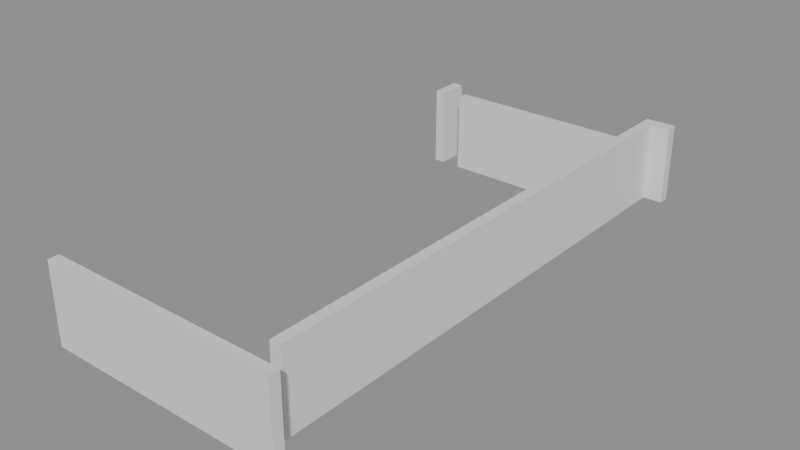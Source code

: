 # Source: building_lego.blend  (saved by Blender 5.0.119; exported with 4.5.12 LTS)
import bpy
from mathutils import Matrix  # noqa: F401  (used for matrix-valued properties, if any)

bpy.ops.wm.read_factory_settings(use_empty=True)
scene = bpy.context.scene
scene.name = 'Scene'

# ---- collections
col_01_paredes_externas = bpy.data.collections.new('01_Paredes_Externas'); scene.collection.children.link(col_01_paredes_externas)
col_02_paredes_internas = bpy.data.collections.new('02_Paredes_Internas'); scene.collection.children.link(col_02_paredes_internas)

# ---- materials (node trees are filled in below, after node groups)
mat_mat_parede_externa = bpy.data.materials.new('Mat_Parede_Externa')
mat_mat_parede_interna = bpy.data.materials.new('Mat_Parede_Interna')

# ---- material node trees
mat_mat_parede_externa.use_nodes = True; mat_mat_parede_externa.node_tree.nodes.clear()
_N = mat_mat_parede_externa.node_tree.nodes; _L = mat_mat_parede_externa.node_tree.links
n0 = _N.new('ShaderNodeBsdfPrincipled'); n0.name = 'BSDF - Pré-fundamentado'; n0.location = (-200, 100)
n1 = _N.new('ShaderNodeOutputMaterial'); n1.name = 'Saída de material'; n1.location = (200, 100)
_L.new(n0.outputs[0], n1.inputs[0])
n1.is_active_output = True
mat_mat_parede_interna.use_nodes = True; mat_mat_parede_interna.node_tree.nodes.clear()
_N = mat_mat_parede_interna.node_tree.nodes; _L = mat_mat_parede_interna.node_tree.links
n0 = _N.new('ShaderNodeBsdfPrincipled'); n0.name = 'BSDF - Pré-fundamentado'; n0.location = (-200, 100)
n1 = _N.new('ShaderNodeOutputMaterial'); n1.name = 'Saída de material'; n1.location = (200, 100)
_L.new(n0.outputs[0], n1.inputs[0])
n1.is_active_output = True

# ---- meshes
me_bloco_dungeon_wall_4752_2127_z22 = bpy.data.meshes.new('Bloco_dungeon_wall_4752_2127_z22')
me_bloco_dungeon_wall_4752_2127_z22.from_pydata([(-0.5, -0.175, -1.32), (0.5, -0.175, -1.32), (0.5, 0.175, -1.32), (-0.5, 0.175, -1.32), (-0.5, -0.175, 1.32), (0.5, -0.175, 1.32), (0.5, 0.175, 1.32), (-0.5, 0.175, 1.32)], [], [(0, 1, 2, 3), (4, 7, 6, 5), (0, 4, 5, 1), (2, 6, 7, 3), (0, 3, 7, 4), (1, 5, 6, 2)])
me_bloco_dungeon_wall_4752_2127_z22.materials.append(mat_mat_parede_externa)
me_bloco_dungeon_wall_4752_2127_z22.update()
me_bloco_dungeon_wall_4753_2127_z22 = bpy.data.meshes.new('Bloco_dungeon_wall_4753_2127_z22')
me_bloco_dungeon_wall_4753_2127_z22.from_pydata([(-0.5, -0.175, -1.32), (0.5, -0.175, -1.32), (0.5, 0.175, -1.32), (-0.5, 0.175, -1.32), (-0.5, -0.175, 1.32), (0.5, -0.175, 1.32), (0.5, 0.175, 1.32), (-0.5, 0.175, 1.32)], [], [(0, 1, 2, 3), (4, 7, 6, 5), (0, 4, 5, 1), (2, 6, 7, 3), (0, 3, 7, 4), (1, 5, 6, 2)])
me_bloco_dungeon_wall_4753_2127_z22.materials.append(mat_mat_parede_externa)
me_bloco_dungeon_wall_4753_2127_z22.update()
me_bloco_dungeon_wall_4754_2127_z22 = bpy.data.meshes.new('Bloco_dungeon_wall_4754_2127_z22')
me_bloco_dungeon_wall_4754_2127_z22.from_pydata([(-0.5, -0.175, -1.32), (0.5, -0.175, -1.32), (0.5, 0.175, -1.32), (-0.5, 0.175, -1.32), (-0.5, -0.175, 1.32), (0.5, -0.175, 1.32), (0.5, 0.175, 1.32), (-0.5, 0.175, 1.32)], [], [(0, 1, 2, 3), (4, 7, 6, 5), (0, 4, 5, 1), (2, 6, 7, 3), (0, 3, 7, 4), (1, 5, 6, 2)])
me_bloco_dungeon_wall_4754_2127_z22.materials.append(mat_mat_parede_externa)
me_bloco_dungeon_wall_4754_2127_z22.update()
me_bloco_dungeon_wall_4755_2127_z22 = bpy.data.meshes.new('Bloco_dungeon_wall_4755_2127_z22')
me_bloco_dungeon_wall_4755_2127_z22.from_pydata([(-0.5, -0.175, -1.32), (0.5, -0.175, -1.32), (0.5, 0.175, -1.32), (-0.5, 0.175, -1.32), (-0.5, -0.175, 1.32), (0.5, -0.175, 1.32), (0.5, 0.175, 1.32), (-0.5, 0.175, 1.32)], [], [(0, 1, 2, 3), (4, 7, 6, 5), (0, 4, 5, 1), (2, 6, 7, 3), (0, 3, 7, 4), (1, 5, 6, 2)])
me_bloco_dungeon_wall_4755_2127_z22.materials.append(mat_mat_parede_externa)
me_bloco_dungeon_wall_4755_2127_z22.update()
me_bloco_dungeon_wall_4756_2127_z22 = bpy.data.meshes.new('Bloco_dungeon_wall_4756_2127_z22')
me_bloco_dungeon_wall_4756_2127_z22.from_pydata([(-0.5, -0.175, -1.32), (0.5, -0.175, -1.32), (0.5, 0.175, -1.32), (-0.5, 0.175, -1.32), (-0.5, -0.175, 1.32), (0.5, -0.175, 1.32), (0.5, 0.175, 1.32), (-0.5, 0.175, 1.32)], [], [(0, 1, 2, 3), (4, 7, 6, 5), (0, 4, 5, 1), (2, 6, 7, 3), (0, 3, 7, 4), (1, 5, 6, 2)])
me_bloco_dungeon_wall_4756_2127_z22.materials.append(mat_mat_parede_externa)
me_bloco_dungeon_wall_4756_2127_z22.update()
me_bloco_dungeon_wall_4757_2127_z22 = bpy.data.meshes.new('Bloco_dungeon_wall_4757_2127_z22')
me_bloco_dungeon_wall_4757_2127_z22.from_pydata([(-0.5, -0.175, -1.32), (0.5, -0.175, -1.32), (0.5, 0.175, -1.32), (-0.5, 0.175, -1.32), (-0.5, -0.175, 1.32), (0.5, -0.175, 1.32), (0.5, 0.175, 1.32), (-0.5, 0.175, 1.32)], [], [(0, 1, 2, 3), (4, 7, 6, 5), (0, 4, 5, 1), (2, 6, 7, 3), (0, 3, 7, 4), (1, 5, 6, 2)])
me_bloco_dungeon_wall_4757_2127_z22.materials.append(mat_mat_parede_externa)
me_bloco_dungeon_wall_4757_2127_z22.update()
me_bloco_dungeon_wall_4758_2127_z22 = bpy.data.meshes.new('Bloco_dungeon_wall_4758_2127_z22')
me_bloco_dungeon_wall_4758_2127_z22.from_pydata([(-0.5, -0.175, -1.32), (0.5, -0.175, -1.32), (0.5, 0.175, -1.32), (-0.5, 0.175, -1.32), (-0.5, -0.175, 1.32), (0.5, -0.175, 1.32), (0.5, 0.175, 1.32), (-0.5, 0.175, 1.32)], [], [(0, 1, 2, 3), (4, 7, 6, 5), (0, 4, 5, 1), (2, 6, 7, 3), (0, 3, 7, 4), (1, 5, 6, 2)])
me_bloco_dungeon_wall_4758_2127_z22.materials.append(mat_mat_parede_externa)
me_bloco_dungeon_wall_4758_2127_z22.update()
me_bloco_dungeon_wall_4759_2127_z22 = bpy.data.meshes.new('Bloco_dungeon_wall_4759_2127_z22')
me_bloco_dungeon_wall_4759_2127_z22.from_pydata([(-0.5, -0.175, -1.32), (0.5, -0.175, -1.32), (0.5, 0.175, -1.32), (-0.5, 0.175, -1.32), (-0.5, -0.175, 1.32), (0.5, -0.175, 1.32), (0.5, 0.175, 1.32), (-0.5, 0.175, 1.32)], [], [(0, 1, 2, 3), (4, 7, 6, 5), (0, 4, 5, 1), (2, 6, 7, 3), (0, 3, 7, 4), (1, 5, 6, 2)])
me_bloco_dungeon_wall_4759_2127_z22.materials.append(mat_mat_parede_externa)
me_bloco_dungeon_wall_4759_2127_z22.update()
me_bloco_dungeon_wall_4759_2145_z22 = bpy.data.meshes.new('Bloco_dungeon_wall_4759_2145_z22')
me_bloco_dungeon_wall_4759_2145_z22.from_pydata([(-0.5, -0.175, -1.32), (0.5, -0.175, -1.32), (0.5, 0.175, -1.32), (-0.5, 0.175, -1.32), (-0.5, -0.175, 1.32), (0.5, -0.175, 1.32), (0.5, 0.175, 1.32), (-0.5, 0.175, 1.32)], [], [(0, 1, 2, 3), (4, 7, 6, 5), (0, 4, 5, 1), (2, 6, 7, 3), (0, 3, 7, 4), (1, 5, 6, 2)])
me_bloco_dungeon_wall_4759_2145_z22.materials.append(mat_mat_parede_externa)
me_bloco_dungeon_wall_4759_2145_z22.update()
me_bloco_dungeon_wall_4752_2143_z22 = bpy.data.meshes.new('Bloco_dungeon_wall_4752_2143_z22')
me_bloco_dungeon_wall_4752_2143_z22.from_pydata([(-0.175, -0.5, -1.32), (0.175, -0.5, -1.32), (0.175, 0.5, -1.32), (-0.175, 0.5, -1.32), (-0.175, -0.5, 1.32), (0.175, -0.5, 1.32), (0.175, 0.5, 1.32), (-0.175, 0.5, 1.32)], [], [(0, 1, 2, 3), (4, 7, 6, 5), (0, 4, 5, 1), (2, 6, 7, 3), (0, 3, 7, 4), (1, 5, 6, 2)])
me_bloco_dungeon_wall_4752_2143_z22.materials.append(mat_mat_parede_externa)
me_bloco_dungeon_wall_4752_2143_z22.update()
me_bloco_dungeon_wall_4759_2128_z22 = bpy.data.meshes.new('Bloco_dungeon_wall_4759_2128_z22')
me_bloco_dungeon_wall_4759_2128_z22.from_pydata([(-0.175, -0.5, -1.32), (0.175, -0.5, -1.32), (0.175, 0.5, -1.32), (-0.175, 0.5, -1.32), (-0.175, -0.5, 1.32), (0.175, -0.5, 1.32), (0.175, 0.5, 1.32), (-0.175, 0.5, 1.32)], [], [(0, 1, 2, 3), (4, 7, 6, 5), (0, 4, 5, 1), (2, 6, 7, 3), (0, 3, 7, 4), (1, 5, 6, 2)])
me_bloco_dungeon_wall_4759_2128_z22.materials.append(mat_mat_parede_externa)
me_bloco_dungeon_wall_4759_2128_z22.update()
me_bloco_dungeon_wall_4759_2129_z22 = bpy.data.meshes.new('Bloco_dungeon_wall_4759_2129_z22')
me_bloco_dungeon_wall_4759_2129_z22.from_pydata([(-0.175, -0.5, -1.32), (0.175, -0.5, -1.32), (0.175, 0.5, -1.32), (-0.175, 0.5, -1.32), (-0.175, -0.5, 1.32), (0.175, -0.5, 1.32), (0.175, 0.5, 1.32), (-0.175, 0.5, 1.32)], [], [(0, 1, 2, 3), (4, 7, 6, 5), (0, 4, 5, 1), (2, 6, 7, 3), (0, 3, 7, 4), (1, 5, 6, 2)])
me_bloco_dungeon_wall_4759_2129_z22.materials.append(mat_mat_parede_externa)
me_bloco_dungeon_wall_4759_2129_z22.update()
me_bloco_dungeon_wall_4759_2130_z22 = bpy.data.meshes.new('Bloco_dungeon_wall_4759_2130_z22')
me_bloco_dungeon_wall_4759_2130_z22.from_pydata([(-0.175, -0.5, -1.32), (0.175, -0.5, -1.32), (0.175, 0.5, -1.32), (-0.175, 0.5, -1.32), (-0.175, -0.5, 1.32), (0.175, -0.5, 1.32), (0.175, 0.5, 1.32), (-0.175, 0.5, 1.32)], [], [(0, 1, 2, 3), (4, 7, 6, 5), (0, 4, 5, 1), (2, 6, 7, 3), (0, 3, 7, 4), (1, 5, 6, 2)])
me_bloco_dungeon_wall_4759_2130_z22.materials.append(mat_mat_parede_externa)
me_bloco_dungeon_wall_4759_2130_z22.update()
me_bloco_dungeon_wall_4759_2131_z22 = bpy.data.meshes.new('Bloco_dungeon_wall_4759_2131_z22')
me_bloco_dungeon_wall_4759_2131_z22.from_pydata([(-0.175, -0.5, -1.32), (0.175, -0.5, -1.32), (0.175, 0.5, -1.32), (-0.175, 0.5, -1.32), (-0.175, -0.5, 1.32), (0.175, -0.5, 1.32), (0.175, 0.5, 1.32), (-0.175, 0.5, 1.32)], [], [(0, 1, 2, 3), (4, 7, 6, 5), (0, 4, 5, 1), (2, 6, 7, 3), (0, 3, 7, 4), (1, 5, 6, 2)])
me_bloco_dungeon_wall_4759_2131_z22.materials.append(mat_mat_parede_externa)
me_bloco_dungeon_wall_4759_2131_z22.update()
me_bloco_dungeon_wall_4759_2132_z22 = bpy.data.meshes.new('Bloco_dungeon_wall_4759_2132_z22')
me_bloco_dungeon_wall_4759_2132_z22.from_pydata([(-0.175, -0.5, -1.32), (0.175, -0.5, -1.32), (0.175, 0.5, -1.32), (-0.175, 0.5, -1.32), (-0.175, -0.5, 1.32), (0.175, -0.5, 1.32), (0.175, 0.5, 1.32), (-0.175, 0.5, 1.32)], [], [(0, 1, 2, 3), (4, 7, 6, 5), (0, 4, 5, 1), (2, 6, 7, 3), (0, 3, 7, 4), (1, 5, 6, 2)])
me_bloco_dungeon_wall_4759_2132_z22.materials.append(mat_mat_parede_externa)
me_bloco_dungeon_wall_4759_2132_z22.update()
me_bloco_dungeon_wall_4759_2133_z22 = bpy.data.meshes.new('Bloco_dungeon_wall_4759_2133_z22')
me_bloco_dungeon_wall_4759_2133_z22.from_pydata([(-0.175, -0.5, -1.32), (0.175, -0.5, -1.32), (0.175, 0.5, -1.32), (-0.175, 0.5, -1.32), (-0.175, -0.5, 1.32), (0.175, -0.5, 1.32), (0.175, 0.5, 1.32), (-0.175, 0.5, 1.32)], [], [(0, 1, 2, 3), (4, 7, 6, 5), (0, 4, 5, 1), (2, 6, 7, 3), (0, 3, 7, 4), (1, 5, 6, 2)])
me_bloco_dungeon_wall_4759_2133_z22.materials.append(mat_mat_parede_externa)
me_bloco_dungeon_wall_4759_2133_z22.update()
me_bloco_dungeon_wall_4759_2134_z22 = bpy.data.meshes.new('Bloco_dungeon_wall_4759_2134_z22')
me_bloco_dungeon_wall_4759_2134_z22.from_pydata([(-0.175, -0.5, -1.32), (0.175, -0.5, -1.32), (0.175, 0.5, -1.32), (-0.175, 0.5, -1.32), (-0.175, -0.5, 1.32), (0.175, -0.5, 1.32), (0.175, 0.5, 1.32), (-0.175, 0.5, 1.32)], [], [(0, 1, 2, 3), (4, 7, 6, 5), (0, 4, 5, 1), (2, 6, 7, 3), (0, 3, 7, 4), (1, 5, 6, 2)])
me_bloco_dungeon_wall_4759_2134_z22.materials.append(mat_mat_parede_externa)
me_bloco_dungeon_wall_4759_2134_z22.update()
me_bloco_dungeon_wall_4759_2135_z22 = bpy.data.meshes.new('Bloco_dungeon_wall_4759_2135_z22')
me_bloco_dungeon_wall_4759_2135_z22.from_pydata([(-0.175, -0.5, -1.32), (0.175, -0.5, -1.32), (0.175, 0.5, -1.32), (-0.175, 0.5, -1.32), (-0.175, -0.5, 1.32), (0.175, -0.5, 1.32), (0.175, 0.5, 1.32), (-0.175, 0.5, 1.32)], [], [(0, 1, 2, 3), (4, 7, 6, 5), (0, 4, 5, 1), (2, 6, 7, 3), (0, 3, 7, 4), (1, 5, 6, 2)])
me_bloco_dungeon_wall_4759_2135_z22.materials.append(mat_mat_parede_externa)
me_bloco_dungeon_wall_4759_2135_z22.update()
me_bloco_dungeon_wall_4759_2136_z22 = bpy.data.meshes.new('Bloco_dungeon_wall_4759_2136_z22')
me_bloco_dungeon_wall_4759_2136_z22.from_pydata([(-0.175, -0.5, -1.32), (0.175, -0.5, -1.32), (0.175, 0.5, -1.32), (-0.175, 0.5, -1.32), (-0.175, -0.5, 1.32), (0.175, -0.5, 1.32), (0.175, 0.5, 1.32), (-0.175, 0.5, 1.32)], [], [(0, 1, 2, 3), (4, 7, 6, 5), (0, 4, 5, 1), (2, 6, 7, 3), (0, 3, 7, 4), (1, 5, 6, 2)])
me_bloco_dungeon_wall_4759_2136_z22.materials.append(mat_mat_parede_externa)
me_bloco_dungeon_wall_4759_2136_z22.update()
me_bloco_dungeon_wall_4759_2137_z22 = bpy.data.meshes.new('Bloco_dungeon_wall_4759_2137_z22')
me_bloco_dungeon_wall_4759_2137_z22.from_pydata([(-0.175, -0.5, -1.32), (0.175, -0.5, -1.32), (0.175, 0.5, -1.32), (-0.175, 0.5, -1.32), (-0.175, -0.5, 1.32), (0.175, -0.5, 1.32), (0.175, 0.5, 1.32), (-0.175, 0.5, 1.32)], [], [(0, 1, 2, 3), (4, 7, 6, 5), (0, 4, 5, 1), (2, 6, 7, 3), (0, 3, 7, 4), (1, 5, 6, 2)])
me_bloco_dungeon_wall_4759_2137_z22.materials.append(mat_mat_parede_externa)
me_bloco_dungeon_wall_4759_2137_z22.update()
me_bloco_dungeon_wall_4759_2138_z22 = bpy.data.meshes.new('Bloco_dungeon_wall_4759_2138_z22')
me_bloco_dungeon_wall_4759_2138_z22.from_pydata([(-0.175, -0.5, -1.32), (0.175, -0.5, -1.32), (0.175, 0.5, -1.32), (-0.175, 0.5, -1.32), (-0.175, -0.5, 1.32), (0.175, -0.5, 1.32), (0.175, 0.5, 1.32), (-0.175, 0.5, 1.32)], [], [(0, 1, 2, 3), (4, 7, 6, 5), (0, 4, 5, 1), (2, 6, 7, 3), (0, 3, 7, 4), (1, 5, 6, 2)])
me_bloco_dungeon_wall_4759_2138_z22.materials.append(mat_mat_parede_externa)
me_bloco_dungeon_wall_4759_2138_z22.update()
me_bloco_dungeon_wall_4759_2139_z22 = bpy.data.meshes.new('Bloco_dungeon_wall_4759_2139_z22')
me_bloco_dungeon_wall_4759_2139_z22.from_pydata([(-0.175, -0.5, -1.32), (0.175, -0.5, -1.32), (0.175, 0.5, -1.32), (-0.175, 0.5, -1.32), (-0.175, -0.5, 1.32), (0.175, -0.5, 1.32), (0.175, 0.5, 1.32), (-0.175, 0.5, 1.32)], [], [(0, 1, 2, 3), (4, 7, 6, 5), (0, 4, 5, 1), (2, 6, 7, 3), (0, 3, 7, 4), (1, 5, 6, 2)])
me_bloco_dungeon_wall_4759_2139_z22.materials.append(mat_mat_parede_externa)
me_bloco_dungeon_wall_4759_2139_z22.update()
me_bloco_dungeon_wall_4759_2140_z22 = bpy.data.meshes.new('Bloco_dungeon_wall_4759_2140_z22')
me_bloco_dungeon_wall_4759_2140_z22.from_pydata([(-0.175, -0.5, -1.32), (0.175, -0.5, -1.32), (0.175, 0.5, -1.32), (-0.175, 0.5, -1.32), (-0.175, -0.5, 1.32), (0.175, -0.5, 1.32), (0.175, 0.5, 1.32), (-0.175, 0.5, 1.32)], [], [(0, 1, 2, 3), (4, 7, 6, 5), (0, 4, 5, 1), (2, 6, 7, 3), (0, 3, 7, 4), (1, 5, 6, 2)])
me_bloco_dungeon_wall_4759_2140_z22.materials.append(mat_mat_parede_externa)
me_bloco_dungeon_wall_4759_2140_z22.update()
me_bloco_dungeon_wall_4759_2141_z22 = bpy.data.meshes.new('Bloco_dungeon_wall_4759_2141_z22')
me_bloco_dungeon_wall_4759_2141_z22.from_pydata([(-0.175, -0.5, -1.32), (0.175, -0.5, -1.32), (0.175, 0.5, -1.32), (-0.175, 0.5, -1.32), (-0.175, -0.5, 1.32), (0.175, -0.5, 1.32), (0.175, 0.5, 1.32), (-0.175, 0.5, 1.32)], [], [(0, 1, 2, 3), (4, 7, 6, 5), (0, 4, 5, 1), (2, 6, 7, 3), (0, 3, 7, 4), (1, 5, 6, 2)])
me_bloco_dungeon_wall_4759_2141_z22.materials.append(mat_mat_parede_externa)
me_bloco_dungeon_wall_4759_2141_z22.update()
me_bloco_dungeon_wall_4759_2142_z22 = bpy.data.meshes.new('Bloco_dungeon_wall_4759_2142_z22')
me_bloco_dungeon_wall_4759_2142_z22.from_pydata([(-0.175, -0.5, -1.32), (0.175, -0.5, -1.32), (0.175, 0.5, -1.32), (-0.175, 0.5, -1.32), (-0.175, -0.5, 1.32), (0.175, -0.5, 1.32), (0.175, 0.5, 1.32), (-0.175, 0.5, 1.32)], [], [(0, 1, 2, 3), (4, 7, 6, 5), (0, 4, 5, 1), (2, 6, 7, 3), (0, 3, 7, 4), (1, 5, 6, 2)])
me_bloco_dungeon_wall_4759_2142_z22.materials.append(mat_mat_parede_externa)
me_bloco_dungeon_wall_4759_2142_z22.update()
me_bloco_dungeon_wall_4759_2143_z22 = bpy.data.meshes.new('Bloco_dungeon_wall_4759_2143_z22')
me_bloco_dungeon_wall_4759_2143_z22.from_pydata([(-0.175, -0.5, -1.32), (0.175, -0.5, -1.32), (0.175, 0.5, -1.32), (-0.175, 0.5, -1.32), (-0.175, -0.5, 1.32), (0.175, -0.5, 1.32), (0.175, 0.5, 1.32), (-0.175, 0.5, 1.32)], [], [(0, 1, 2, 3), (4, 7, 6, 5), (0, 4, 5, 1), (2, 6, 7, 3), (0, 3, 7, 4), (1, 5, 6, 2)])
me_bloco_dungeon_wall_4759_2143_z22.materials.append(mat_mat_parede_externa)
me_bloco_dungeon_wall_4759_2143_z22.update()
me_bloco_dungeon_wall_4759_2144_z22 = bpy.data.meshes.new('Bloco_dungeon_wall_4759_2144_z22')
me_bloco_dungeon_wall_4759_2144_z22.from_pydata([(-0.175, -0.5, -1.32), (0.175, -0.5, -1.32), (0.175, 0.5, -1.32), (-0.175, 0.5, -1.32), (-0.175, -0.5, 1.32), (0.175, -0.5, 1.32), (0.175, 0.5, 1.32), (-0.175, 0.5, 1.32)], [], [(0, 1, 2, 3), (4, 7, 6, 5), (0, 4, 5, 1), (2, 6, 7, 3), (0, 3, 7, 4), (1, 5, 6, 2)])
me_bloco_dungeon_wall_4759_2144_z22.materials.append(mat_mat_parede_externa)
me_bloco_dungeon_wall_4759_2144_z22.update()
me_bloco_dungeon_wall_4753_2143_z22 = bpy.data.meshes.new('Bloco_dungeon_wall_4753_2143_z22')
me_bloco_dungeon_wall_4753_2143_z22.from_pydata([(-0.5, -0.175, -1.32), (0.5, -0.175, -1.32), (0.5, 0.175, -1.32), (-0.5, 0.175, -1.32), (-0.5, -0.175, 1.32), (0.5, -0.175, 1.32), (0.5, 0.175, 1.32), (-0.5, 0.175, 1.32)], [], [(0, 1, 2, 3), (4, 7, 6, 5), (0, 4, 5, 1), (2, 6, 7, 3), (0, 3, 7, 4), (1, 5, 6, 2)])
me_bloco_dungeon_wall_4753_2143_z22.materials.append(mat_mat_parede_interna)
me_bloco_dungeon_wall_4753_2143_z22.update()
me_bloco_dungeon_wall_4754_2143_z22 = bpy.data.meshes.new('Bloco_dungeon_wall_4754_2143_z22')
me_bloco_dungeon_wall_4754_2143_z22.from_pydata([(-0.5, -0.175, -1.32), (0.5, -0.175, -1.32), (0.5, 0.175, -1.32), (-0.5, 0.175, -1.32), (-0.5, -0.175, 1.32), (0.5, -0.175, 1.32), (0.5, 0.175, 1.32), (-0.5, 0.175, 1.32)], [], [(0, 1, 2, 3), (4, 7, 6, 5), (0, 4, 5, 1), (2, 6, 7, 3), (0, 3, 7, 4), (1, 5, 6, 2)])
me_bloco_dungeon_wall_4754_2143_z22.materials.append(mat_mat_parede_interna)
me_bloco_dungeon_wall_4754_2143_z22.update()
me_bloco_dungeon_wall_4755_2143_z22 = bpy.data.meshes.new('Bloco_dungeon_wall_4755_2143_z22')
me_bloco_dungeon_wall_4755_2143_z22.from_pydata([(-0.5, -0.175, -1.32), (0.5, -0.175, -1.32), (0.5, 0.175, -1.32), (-0.5, 0.175, -1.32), (-0.5, -0.175, 1.32), (0.5, -0.175, 1.32), (0.5, 0.175, 1.32), (-0.5, 0.175, 1.32)], [], [(0, 1, 2, 3), (4, 7, 6, 5), (0, 4, 5, 1), (2, 6, 7, 3), (0, 3, 7, 4), (1, 5, 6, 2)])
me_bloco_dungeon_wall_4755_2143_z22.materials.append(mat_mat_parede_interna)
me_bloco_dungeon_wall_4755_2143_z22.update()
me_bloco_dungeon_wall_4756_2143_z22 = bpy.data.meshes.new('Bloco_dungeon_wall_4756_2143_z22')
me_bloco_dungeon_wall_4756_2143_z22.from_pydata([(-0.5, -0.175, -1.32), (0.5, -0.175, -1.32), (0.5, 0.175, -1.32), (-0.5, 0.175, -1.32), (-0.5, -0.175, 1.32), (0.5, -0.175, 1.32), (0.5, 0.175, 1.32), (-0.5, 0.175, 1.32)], [], [(0, 1, 2, 3), (4, 7, 6, 5), (0, 4, 5, 1), (2, 6, 7, 3), (0, 3, 7, 4), (1, 5, 6, 2)])
me_bloco_dungeon_wall_4756_2143_z22.materials.append(mat_mat_parede_interna)
me_bloco_dungeon_wall_4756_2143_z22.update()
me_bloco_dungeon_wall_4757_2143_z22 = bpy.data.meshes.new('Bloco_dungeon_wall_4757_2143_z22')
me_bloco_dungeon_wall_4757_2143_z22.from_pydata([(-0.5, -0.175, -1.32), (0.5, -0.175, -1.32), (0.5, 0.175, -1.32), (-0.5, 0.175, -1.32), (-0.5, -0.175, 1.32), (0.5, -0.175, 1.32), (0.5, 0.175, 1.32), (-0.5, 0.175, 1.32)], [], [(0, 1, 2, 3), (4, 7, 6, 5), (0, 4, 5, 1), (2, 6, 7, 3), (0, 3, 7, 4), (1, 5, 6, 2)])
me_bloco_dungeon_wall_4757_2143_z22.materials.append(mat_mat_parede_interna)
me_bloco_dungeon_wall_4757_2143_z22.update()
me_bloco_dungeon_wall_4758_2143_z22 = bpy.data.meshes.new('Bloco_dungeon_wall_4758_2143_z22')
me_bloco_dungeon_wall_4758_2143_z22.from_pydata([(-0.5, -0.175, -1.32), (0.5, -0.175, -1.32), (0.5, 0.175, -1.32), (-0.5, 0.175, -1.32), (-0.5, -0.175, 1.32), (0.5, -0.175, 1.32), (0.5, 0.175, 1.32), (-0.5, 0.175, 1.32)], [], [(0, 1, 2, 3), (4, 7, 6, 5), (0, 4, 5, 1), (2, 6, 7, 3), (0, 3, 7, 4), (1, 5, 6, 2)])
me_bloco_dungeon_wall_4758_2143_z22.materials.append(mat_mat_parede_interna)
me_bloco_dungeon_wall_4758_2143_z22.update()

# ---- objects
ob_parede_externa_norte_y2127_x4752_4759 = bpy.data.objects.new('Parede_Externa_Norte_Y2127_X4752_4759', None)
ob_bloco_dungeon_wall_4752_2127_z22 = bpy.data.objects.new('Bloco_dungeon_wall_4752_2127_z22', me_bloco_dungeon_wall_4752_2127_z22)
ob_bloco_dungeon_wall_4753_2127_z22 = bpy.data.objects.new('Bloco_dungeon_wall_4753_2127_z22', me_bloco_dungeon_wall_4753_2127_z22)
ob_bloco_dungeon_wall_4754_2127_z22 = bpy.data.objects.new('Bloco_dungeon_wall_4754_2127_z22', me_bloco_dungeon_wall_4754_2127_z22)
ob_bloco_dungeon_wall_4755_2127_z22 = bpy.data.objects.new('Bloco_dungeon_wall_4755_2127_z22', me_bloco_dungeon_wall_4755_2127_z22)
ob_bloco_dungeon_wall_4756_2127_z22 = bpy.data.objects.new('Bloco_dungeon_wall_4756_2127_z22', me_bloco_dungeon_wall_4756_2127_z22)
ob_bloco_dungeon_wall_4757_2127_z22 = bpy.data.objects.new('Bloco_dungeon_wall_4757_2127_z22', me_bloco_dungeon_wall_4757_2127_z22)
ob_bloco_dungeon_wall_4758_2127_z22 = bpy.data.objects.new('Bloco_dungeon_wall_4758_2127_z22', me_bloco_dungeon_wall_4758_2127_z22)
ob_bloco_dungeon_wall_4759_2127_z22 = bpy.data.objects.new('Bloco_dungeon_wall_4759_2127_z22', me_bloco_dungeon_wall_4759_2127_z22)
ob_parede_externa_sul_y2145_x4759_4759 = bpy.data.objects.new('Parede_Externa_Sul_Y2145_X4759_4759', None)
ob_bloco_dungeon_wall_4759_2145_z22 = bpy.data.objects.new('Bloco_dungeon_wall_4759_2145_z22', me_bloco_dungeon_wall_4759_2145_z22)
ob_parede_externa_oeste_x4752_y2143_2143 = bpy.data.objects.new('Parede_Externa_Oeste_X4752_Y2143_2143', None)
ob_bloco_dungeon_wall_4752_2143_z22 = bpy.data.objects.new('Bloco_dungeon_wall_4752_2143_z22', me_bloco_dungeon_wall_4752_2143_z22)
ob_parede_externa_leste_x4759_y2128_2144 = bpy.data.objects.new('Parede_Externa_Leste_X4759_Y2128_2144', None)
ob_bloco_dungeon_wall_4759_2128_z22 = bpy.data.objects.new('Bloco_dungeon_wall_4759_2128_z22', me_bloco_dungeon_wall_4759_2128_z22)
ob_bloco_dungeon_wall_4759_2129_z22 = bpy.data.objects.new('Bloco_dungeon_wall_4759_2129_z22', me_bloco_dungeon_wall_4759_2129_z22)
ob_bloco_dungeon_wall_4759_2130_z22 = bpy.data.objects.new('Bloco_dungeon_wall_4759_2130_z22', me_bloco_dungeon_wall_4759_2130_z22)
ob_bloco_dungeon_wall_4759_2131_z22 = bpy.data.objects.new('Bloco_dungeon_wall_4759_2131_z22', me_bloco_dungeon_wall_4759_2131_z22)
ob_bloco_dungeon_wall_4759_2132_z22 = bpy.data.objects.new('Bloco_dungeon_wall_4759_2132_z22', me_bloco_dungeon_wall_4759_2132_z22)
ob_bloco_dungeon_wall_4759_2133_z22 = bpy.data.objects.new('Bloco_dungeon_wall_4759_2133_z22', me_bloco_dungeon_wall_4759_2133_z22)
ob_bloco_dungeon_wall_4759_2134_z22 = bpy.data.objects.new('Bloco_dungeon_wall_4759_2134_z22', me_bloco_dungeon_wall_4759_2134_z22)
ob_bloco_dungeon_wall_4759_2135_z22 = bpy.data.objects.new('Bloco_dungeon_wall_4759_2135_z22', me_bloco_dungeon_wall_4759_2135_z22)
ob_bloco_dungeon_wall_4759_2136_z22 = bpy.data.objects.new('Bloco_dungeon_wall_4759_2136_z22', me_bloco_dungeon_wall_4759_2136_z22)
ob_bloco_dungeon_wall_4759_2137_z22 = bpy.data.objects.new('Bloco_dungeon_wall_4759_2137_z22', me_bloco_dungeon_wall_4759_2137_z22)
ob_bloco_dungeon_wall_4759_2138_z22 = bpy.data.objects.new('Bloco_dungeon_wall_4759_2138_z22', me_bloco_dungeon_wall_4759_2138_z22)
ob_bloco_dungeon_wall_4759_2139_z22 = bpy.data.objects.new('Bloco_dungeon_wall_4759_2139_z22', me_bloco_dungeon_wall_4759_2139_z22)
ob_bloco_dungeon_wall_4759_2140_z22 = bpy.data.objects.new('Bloco_dungeon_wall_4759_2140_z22', me_bloco_dungeon_wall_4759_2140_z22)
ob_bloco_dungeon_wall_4759_2141_z22 = bpy.data.objects.new('Bloco_dungeon_wall_4759_2141_z22', me_bloco_dungeon_wall_4759_2141_z22)
ob_bloco_dungeon_wall_4759_2142_z22 = bpy.data.objects.new('Bloco_dungeon_wall_4759_2142_z22', me_bloco_dungeon_wall_4759_2142_z22)
ob_bloco_dungeon_wall_4759_2143_z22 = bpy.data.objects.new('Bloco_dungeon_wall_4759_2143_z22', me_bloco_dungeon_wall_4759_2143_z22)
ob_bloco_dungeon_wall_4759_2144_z22 = bpy.data.objects.new('Bloco_dungeon_wall_4759_2144_z22', me_bloco_dungeon_wall_4759_2144_z22)
ob_parede_interna_ew_02_y2143_x4753_4758 = bpy.data.objects.new('Parede_Interna_EW_02_Y2143_X4753_4758', None)
ob_bloco_dungeon_wall_4753_2143_z22 = bpy.data.objects.new('Bloco_dungeon_wall_4753_2143_z22', me_bloco_dungeon_wall_4753_2143_z22)
ob_bloco_dungeon_wall_4754_2143_z22 = bpy.data.objects.new('Bloco_dungeon_wall_4754_2143_z22', me_bloco_dungeon_wall_4754_2143_z22)
ob_bloco_dungeon_wall_4755_2143_z22 = bpy.data.objects.new('Bloco_dungeon_wall_4755_2143_z22', me_bloco_dungeon_wall_4755_2143_z22)
ob_bloco_dungeon_wall_4756_2143_z22 = bpy.data.objects.new('Bloco_dungeon_wall_4756_2143_z22', me_bloco_dungeon_wall_4756_2143_z22)
ob_bloco_dungeon_wall_4757_2143_z22 = bpy.data.objects.new('Bloco_dungeon_wall_4757_2143_z22', me_bloco_dungeon_wall_4757_2143_z22)
ob_bloco_dungeon_wall_4758_2143_z22 = bpy.data.objects.new('Bloco_dungeon_wall_4758_2143_z22', me_bloco_dungeon_wall_4758_2143_z22)

# ---- transforms, parenting, visibility, modifiers, constraints
ob_parede_externa_norte_y2127_x4752_4759.location = (0.0, -9.0, 0.0)
ob_parede_externa_norte_y2127_x4752_4759.empty_display_type = 'CUBE'
ob_bloco_dungeon_wall_4752_2127_z22.parent = ob_parede_externa_norte_y2127_x4752_4759
ob_bloco_dungeon_wall_4752_2127_z22.matrix_parent_inverse = Matrix(((1.0, -0.0, 0.0, -0.0), (-0.0, 1.0, -0.0, 9.0), (0.0, -0.0, 1.0, -0.0), (-0.0, 0.0, -0.0, 1.0)))
ob_bloco_dungeon_wall_4752_2127_z22.location = (-3.5, -9.325, 1.32)
ob_bloco_dungeon_wall_4753_2127_z22.parent = ob_parede_externa_norte_y2127_x4752_4759
ob_bloco_dungeon_wall_4753_2127_z22.matrix_parent_inverse = Matrix(((1.0, -0.0, 0.0, -0.0), (-0.0, 1.0, -0.0, 9.0), (0.0, -0.0, 1.0, -0.0), (-0.0, 0.0, -0.0, 1.0)))
ob_bloco_dungeon_wall_4753_2127_z22.location = (-2.5, -9.325, 1.32)
ob_bloco_dungeon_wall_4754_2127_z22.parent = ob_parede_externa_norte_y2127_x4752_4759
ob_bloco_dungeon_wall_4754_2127_z22.matrix_parent_inverse = Matrix(((1.0, -0.0, 0.0, -0.0), (-0.0, 1.0, -0.0, 9.0), (0.0, -0.0, 1.0, -0.0), (-0.0, 0.0, -0.0, 1.0)))
ob_bloco_dungeon_wall_4754_2127_z22.location = (-1.5, -9.325, 1.32)
ob_bloco_dungeon_wall_4755_2127_z22.parent = ob_parede_externa_norte_y2127_x4752_4759
ob_bloco_dungeon_wall_4755_2127_z22.matrix_parent_inverse = Matrix(((1.0, -0.0, 0.0, -0.0), (-0.0, 1.0, -0.0, 9.0), (0.0, -0.0, 1.0, -0.0), (-0.0, 0.0, -0.0, 1.0)))
ob_bloco_dungeon_wall_4755_2127_z22.location = (-0.5, -9.325, 1.32)
ob_bloco_dungeon_wall_4756_2127_z22.parent = ob_parede_externa_norte_y2127_x4752_4759
ob_bloco_dungeon_wall_4756_2127_z22.matrix_parent_inverse = Matrix(((1.0, -0.0, 0.0, -0.0), (-0.0, 1.0, -0.0, 9.0), (0.0, -0.0, 1.0, -0.0), (-0.0, 0.0, -0.0, 1.0)))
ob_bloco_dungeon_wall_4756_2127_z22.location = (0.5, -9.325, 1.32)
ob_bloco_dungeon_wall_4757_2127_z22.parent = ob_parede_externa_norte_y2127_x4752_4759
ob_bloco_dungeon_wall_4757_2127_z22.matrix_parent_inverse = Matrix(((1.0, -0.0, 0.0, -0.0), (-0.0, 1.0, -0.0, 9.0), (0.0, -0.0, 1.0, -0.0), (-0.0, 0.0, -0.0, 1.0)))
ob_bloco_dungeon_wall_4757_2127_z22.location = (1.5, -9.325, 1.32)
ob_bloco_dungeon_wall_4758_2127_z22.parent = ob_parede_externa_norte_y2127_x4752_4759
ob_bloco_dungeon_wall_4758_2127_z22.matrix_parent_inverse = Matrix(((1.0, -0.0, 0.0, -0.0), (-0.0, 1.0, -0.0, 9.0), (0.0, -0.0, 1.0, -0.0), (-0.0, 0.0, -0.0, 1.0)))
ob_bloco_dungeon_wall_4758_2127_z22.location = (2.5, -9.325, 1.32)
ob_bloco_dungeon_wall_4759_2127_z22.parent = ob_parede_externa_norte_y2127_x4752_4759
ob_bloco_dungeon_wall_4759_2127_z22.matrix_parent_inverse = Matrix(((1.0, -0.0, 0.0, -0.0), (-0.0, 1.0, -0.0, 9.0), (0.0, -0.0, 1.0, -0.0), (-0.0, 0.0, -0.0, 1.0)))
ob_bloco_dungeon_wall_4759_2127_z22.location = (3.5, -9.325, 1.32)
ob_parede_externa_sul_y2145_x4759_4759.location = (3.5, 9.0, 0.0)
ob_parede_externa_sul_y2145_x4759_4759.empty_display_type = 'CUBE'
ob_bloco_dungeon_wall_4759_2145_z22.parent = ob_parede_externa_sul_y2145_x4759_4759
ob_bloco_dungeon_wall_4759_2145_z22.matrix_parent_inverse = Matrix(((1.0, -0.0, 0.0, -3.5), (-0.0, 1.0, -0.0, -9.0), (0.0, -0.0, 1.0, -0.0), (-0.0, 0.0, -0.0, 1.0)))
ob_bloco_dungeon_wall_4759_2145_z22.location = (3.5, 8.675, 1.32)
ob_parede_externa_oeste_x4752_y2143_2143.location = (-3.5, 7.0, 0.0)
ob_parede_externa_oeste_x4752_y2143_2143.empty_display_type = 'CUBE'
ob_bloco_dungeon_wall_4752_2143_z22.parent = ob_parede_externa_oeste_x4752_y2143_2143
ob_bloco_dungeon_wall_4752_2143_z22.matrix_parent_inverse = Matrix(((1.0, -0.0, 0.0, 3.5), (-0.0, 1.0, -0.0, -7.0), (0.0, -0.0, 1.0, -0.0), (-0.0, 0.0, -0.0, 1.0)))
ob_bloco_dungeon_wall_4752_2143_z22.location = (-3.825, 7.0, 1.32)
ob_parede_externa_leste_x4759_y2128_2144.location = (3.5, 0.0, 0.0)
ob_parede_externa_leste_x4759_y2128_2144.empty_display_type = 'CUBE'
ob_bloco_dungeon_wall_4759_2128_z22.parent = ob_parede_externa_leste_x4759_y2128_2144
ob_bloco_dungeon_wall_4759_2128_z22.matrix_parent_inverse = Matrix(((1.0, -0.0, 0.0, -3.5), (-0.0, 1.0, -0.0, 0.0), (0.0, -0.0, 1.0, -0.0), (-0.0, 0.0, -0.0, 1.0)))
ob_bloco_dungeon_wall_4759_2128_z22.location = (3.175, -8.0, 1.32)
ob_bloco_dungeon_wall_4759_2129_z22.parent = ob_parede_externa_leste_x4759_y2128_2144
ob_bloco_dungeon_wall_4759_2129_z22.matrix_parent_inverse = Matrix(((1.0, -0.0, 0.0, -3.5), (-0.0, 1.0, -0.0, 0.0), (0.0, -0.0, 1.0, -0.0), (-0.0, 0.0, -0.0, 1.0)))
ob_bloco_dungeon_wall_4759_2129_z22.location = (3.175, -7.0, 1.32)
ob_bloco_dungeon_wall_4759_2130_z22.parent = ob_parede_externa_leste_x4759_y2128_2144
ob_bloco_dungeon_wall_4759_2130_z22.matrix_parent_inverse = Matrix(((1.0, -0.0, 0.0, -3.5), (-0.0, 1.0, -0.0, 0.0), (0.0, -0.0, 1.0, -0.0), (-0.0, 0.0, -0.0, 1.0)))
ob_bloco_dungeon_wall_4759_2130_z22.location = (3.175, -6.0, 1.32)
ob_bloco_dungeon_wall_4759_2131_z22.parent = ob_parede_externa_leste_x4759_y2128_2144
ob_bloco_dungeon_wall_4759_2131_z22.matrix_parent_inverse = Matrix(((1.0, -0.0, 0.0, -3.5), (-0.0, 1.0, -0.0, 0.0), (0.0, -0.0, 1.0, -0.0), (-0.0, 0.0, -0.0, 1.0)))
ob_bloco_dungeon_wall_4759_2131_z22.location = (3.175, -5.0, 1.32)
ob_bloco_dungeon_wall_4759_2132_z22.parent = ob_parede_externa_leste_x4759_y2128_2144
ob_bloco_dungeon_wall_4759_2132_z22.matrix_parent_inverse = Matrix(((1.0, -0.0, 0.0, -3.5), (-0.0, 1.0, -0.0, 0.0), (0.0, -0.0, 1.0, -0.0), (-0.0, 0.0, -0.0, 1.0)))
ob_bloco_dungeon_wall_4759_2132_z22.location = (3.175, -4.0, 1.32)
ob_bloco_dungeon_wall_4759_2133_z22.parent = ob_parede_externa_leste_x4759_y2128_2144
ob_bloco_dungeon_wall_4759_2133_z22.matrix_parent_inverse = Matrix(((1.0, -0.0, 0.0, -3.5), (-0.0, 1.0, -0.0, 0.0), (0.0, -0.0, 1.0, -0.0), (-0.0, 0.0, -0.0, 1.0)))
ob_bloco_dungeon_wall_4759_2133_z22.location = (3.175, -3.0, 1.32)
ob_bloco_dungeon_wall_4759_2134_z22.parent = ob_parede_externa_leste_x4759_y2128_2144
ob_bloco_dungeon_wall_4759_2134_z22.matrix_parent_inverse = Matrix(((1.0, -0.0, 0.0, -3.5), (-0.0, 1.0, -0.0, 0.0), (0.0, -0.0, 1.0, -0.0), (-0.0, 0.0, -0.0, 1.0)))
ob_bloco_dungeon_wall_4759_2134_z22.location = (3.175, -2.0, 1.32)
ob_bloco_dungeon_wall_4759_2135_z22.parent = ob_parede_externa_leste_x4759_y2128_2144
ob_bloco_dungeon_wall_4759_2135_z22.matrix_parent_inverse = Matrix(((1.0, -0.0, 0.0, -3.5), (-0.0, 1.0, -0.0, 0.0), (0.0, -0.0, 1.0, -0.0), (-0.0, 0.0, -0.0, 1.0)))
ob_bloco_dungeon_wall_4759_2135_z22.location = (3.175, -1.0, 1.32)
ob_bloco_dungeon_wall_4759_2136_z22.parent = ob_parede_externa_leste_x4759_y2128_2144
ob_bloco_dungeon_wall_4759_2136_z22.matrix_parent_inverse = Matrix(((1.0, -0.0, 0.0, -3.5), (-0.0, 1.0, -0.0, 0.0), (0.0, -0.0, 1.0, -0.0), (-0.0, 0.0, -0.0, 1.0)))
ob_bloco_dungeon_wall_4759_2136_z22.location = (3.175, 0.0, 1.32)
ob_bloco_dungeon_wall_4759_2137_z22.parent = ob_parede_externa_leste_x4759_y2128_2144
ob_bloco_dungeon_wall_4759_2137_z22.matrix_parent_inverse = Matrix(((1.0, -0.0, 0.0, -3.5), (-0.0, 1.0, -0.0, 0.0), (0.0, -0.0, 1.0, -0.0), (-0.0, 0.0, -0.0, 1.0)))
ob_bloco_dungeon_wall_4759_2137_z22.location = (3.175, 1.0, 1.32)
ob_bloco_dungeon_wall_4759_2138_z22.parent = ob_parede_externa_leste_x4759_y2128_2144
ob_bloco_dungeon_wall_4759_2138_z22.matrix_parent_inverse = Matrix(((1.0, -0.0, 0.0, -3.5), (-0.0, 1.0, -0.0, 0.0), (0.0, -0.0, 1.0, -0.0), (-0.0, 0.0, -0.0, 1.0)))
ob_bloco_dungeon_wall_4759_2138_z22.location = (3.175, 2.0, 1.32)
ob_bloco_dungeon_wall_4759_2139_z22.parent = ob_parede_externa_leste_x4759_y2128_2144
ob_bloco_dungeon_wall_4759_2139_z22.matrix_parent_inverse = Matrix(((1.0, -0.0, 0.0, -3.5), (-0.0, 1.0, -0.0, 0.0), (0.0, -0.0, 1.0, -0.0), (-0.0, 0.0, -0.0, 1.0)))
ob_bloco_dungeon_wall_4759_2139_z22.location = (3.175, 3.0, 1.32)
ob_bloco_dungeon_wall_4759_2140_z22.parent = ob_parede_externa_leste_x4759_y2128_2144
ob_bloco_dungeon_wall_4759_2140_z22.matrix_parent_inverse = Matrix(((1.0, -0.0, 0.0, -3.5), (-0.0, 1.0, -0.0, 0.0), (0.0, -0.0, 1.0, -0.0), (-0.0, 0.0, -0.0, 1.0)))
ob_bloco_dungeon_wall_4759_2140_z22.location = (3.175, 4.0, 1.32)
ob_bloco_dungeon_wall_4759_2141_z22.parent = ob_parede_externa_leste_x4759_y2128_2144
ob_bloco_dungeon_wall_4759_2141_z22.matrix_parent_inverse = Matrix(((1.0, -0.0, 0.0, -3.5), (-0.0, 1.0, -0.0, 0.0), (0.0, -0.0, 1.0, -0.0), (-0.0, 0.0, -0.0, 1.0)))
ob_bloco_dungeon_wall_4759_2141_z22.location = (3.175, 5.0, 1.32)
ob_bloco_dungeon_wall_4759_2142_z22.parent = ob_parede_externa_leste_x4759_y2128_2144
ob_bloco_dungeon_wall_4759_2142_z22.matrix_parent_inverse = Matrix(((1.0, -0.0, 0.0, -3.5), (-0.0, 1.0, -0.0, 0.0), (0.0, -0.0, 1.0, -0.0), (-0.0, 0.0, -0.0, 1.0)))
ob_bloco_dungeon_wall_4759_2142_z22.location = (3.175, 6.0, 1.32)
ob_bloco_dungeon_wall_4759_2143_z22.parent = ob_parede_externa_leste_x4759_y2128_2144
ob_bloco_dungeon_wall_4759_2143_z22.matrix_parent_inverse = Matrix(((1.0, -0.0, 0.0, -3.5), (-0.0, 1.0, -0.0, 0.0), (0.0, -0.0, 1.0, -0.0), (-0.0, 0.0, -0.0, 1.0)))
ob_bloco_dungeon_wall_4759_2143_z22.location = (3.175, 7.0, 1.32)
ob_bloco_dungeon_wall_4759_2144_z22.parent = ob_parede_externa_leste_x4759_y2128_2144
ob_bloco_dungeon_wall_4759_2144_z22.matrix_parent_inverse = Matrix(((1.0, -0.0, 0.0, -3.5), (-0.0, 1.0, -0.0, 0.0), (0.0, -0.0, 1.0, -0.0), (-0.0, 0.0, -0.0, 1.0)))
ob_bloco_dungeon_wall_4759_2144_z22.location = (3.175, 8.0, 1.32)
ob_parede_interna_ew_02_y2143_x4753_4758.location = (0.0, 7.0, 0.0)
ob_parede_interna_ew_02_y2143_x4753_4758.empty_display_type = 'CUBE'
ob_bloco_dungeon_wall_4753_2143_z22.parent = ob_parede_interna_ew_02_y2143_x4753_4758
ob_bloco_dungeon_wall_4753_2143_z22.matrix_parent_inverse = Matrix(((1.0, -0.0, 0.0, -0.0), (-0.0, 1.0, -0.0, -7.0), (0.0, -0.0, 1.0, -0.0), (-0.0, 0.0, -0.0, 1.0)))
ob_bloco_dungeon_wall_4753_2143_z22.location = (-2.5, 6.675, 1.32)
ob_bloco_dungeon_wall_4754_2143_z22.parent = ob_parede_interna_ew_02_y2143_x4753_4758
ob_bloco_dungeon_wall_4754_2143_z22.matrix_parent_inverse = Matrix(((1.0, -0.0, 0.0, -0.0), (-0.0, 1.0, -0.0, -7.0), (0.0, -0.0, 1.0, -0.0), (-0.0, 0.0, -0.0, 1.0)))
ob_bloco_dungeon_wall_4754_2143_z22.location = (-1.5, 6.675, 1.32)
ob_bloco_dungeon_wall_4755_2143_z22.parent = ob_parede_interna_ew_02_y2143_x4753_4758
ob_bloco_dungeon_wall_4755_2143_z22.matrix_parent_inverse = Matrix(((1.0, -0.0, 0.0, -0.0), (-0.0, 1.0, -0.0, -7.0), (0.0, -0.0, 1.0, -0.0), (-0.0, 0.0, -0.0, 1.0)))
ob_bloco_dungeon_wall_4755_2143_z22.location = (-0.5, 6.675, 1.32)
ob_bloco_dungeon_wall_4756_2143_z22.parent = ob_parede_interna_ew_02_y2143_x4753_4758
ob_bloco_dungeon_wall_4756_2143_z22.matrix_parent_inverse = Matrix(((1.0, -0.0, 0.0, -0.0), (-0.0, 1.0, -0.0, -7.0), (0.0, -0.0, 1.0, -0.0), (-0.0, 0.0, -0.0, 1.0)))
ob_bloco_dungeon_wall_4756_2143_z22.location = (0.5, 6.675, 1.32)
ob_bloco_dungeon_wall_4757_2143_z22.parent = ob_parede_interna_ew_02_y2143_x4753_4758
ob_bloco_dungeon_wall_4757_2143_z22.matrix_parent_inverse = Matrix(((1.0, -0.0, 0.0, -0.0), (-0.0, 1.0, -0.0, -7.0), (0.0, -0.0, 1.0, -0.0), (-0.0, 0.0, -0.0, 1.0)))
ob_bloco_dungeon_wall_4757_2143_z22.location = (1.5, 6.675, 1.32)
ob_bloco_dungeon_wall_4758_2143_z22.parent = ob_parede_interna_ew_02_y2143_x4753_4758
ob_bloco_dungeon_wall_4758_2143_z22.matrix_parent_inverse = Matrix(((1.0, -0.0, 0.0, -0.0), (-0.0, 1.0, -0.0, -7.0), (0.0, -0.0, 1.0, -0.0), (-0.0, 0.0, -0.0, 1.0)))
ob_bloco_dungeon_wall_4758_2143_z22.location = (2.5, 6.675, 1.32)

# ---- collection membership
col_01_paredes_externas.objects.link(ob_parede_externa_norte_y2127_x4752_4759)
col_01_paredes_externas.objects.link(ob_bloco_dungeon_wall_4752_2127_z22)
col_01_paredes_externas.objects.link(ob_bloco_dungeon_wall_4753_2127_z22)
col_01_paredes_externas.objects.link(ob_bloco_dungeon_wall_4754_2127_z22)
col_01_paredes_externas.objects.link(ob_bloco_dungeon_wall_4755_2127_z22)
col_01_paredes_externas.objects.link(ob_bloco_dungeon_wall_4756_2127_z22)
col_01_paredes_externas.objects.link(ob_bloco_dungeon_wall_4757_2127_z22)
col_01_paredes_externas.objects.link(ob_bloco_dungeon_wall_4758_2127_z22)
col_01_paredes_externas.objects.link(ob_bloco_dungeon_wall_4759_2127_z22)
col_01_paredes_externas.objects.link(ob_parede_externa_sul_y2145_x4759_4759)
col_01_paredes_externas.objects.link(ob_bloco_dungeon_wall_4759_2145_z22)
col_01_paredes_externas.objects.link(ob_parede_externa_oeste_x4752_y2143_2143)
col_01_paredes_externas.objects.link(ob_bloco_dungeon_wall_4752_2143_z22)
col_01_paredes_externas.objects.link(ob_parede_externa_leste_x4759_y2128_2144)
col_01_paredes_externas.objects.link(ob_bloco_dungeon_wall_4759_2128_z22)
col_01_paredes_externas.objects.link(ob_bloco_dungeon_wall_4759_2129_z22)
col_01_paredes_externas.objects.link(ob_bloco_dungeon_wall_4759_2130_z22)
col_01_paredes_externas.objects.link(ob_bloco_dungeon_wall_4759_2131_z22)
col_01_paredes_externas.objects.link(ob_bloco_dungeon_wall_4759_2132_z22)
col_01_paredes_externas.objects.link(ob_bloco_dungeon_wall_4759_2133_z22)
col_01_paredes_externas.objects.link(ob_bloco_dungeon_wall_4759_2134_z22)
col_01_paredes_externas.objects.link(ob_bloco_dungeon_wall_4759_2135_z22)
col_01_paredes_externas.objects.link(ob_bloco_dungeon_wall_4759_2136_z22)
col_01_paredes_externas.objects.link(ob_bloco_dungeon_wall_4759_2137_z22)
col_01_paredes_externas.objects.link(ob_bloco_dungeon_wall_4759_2138_z22)
col_01_paredes_externas.objects.link(ob_bloco_dungeon_wall_4759_2139_z22)
col_01_paredes_externas.objects.link(ob_bloco_dungeon_wall_4759_2140_z22)
col_01_paredes_externas.objects.link(ob_bloco_dungeon_wall_4759_2141_z22)
col_01_paredes_externas.objects.link(ob_bloco_dungeon_wall_4759_2142_z22)
col_01_paredes_externas.objects.link(ob_bloco_dungeon_wall_4759_2143_z22)
col_01_paredes_externas.objects.link(ob_bloco_dungeon_wall_4759_2144_z22)
col_02_paredes_internas.objects.link(ob_parede_interna_ew_02_y2143_x4753_4758)
col_02_paredes_internas.objects.link(ob_bloco_dungeon_wall_4753_2143_z22)
col_02_paredes_internas.objects.link(ob_bloco_dungeon_wall_4754_2143_z22)
col_02_paredes_internas.objects.link(ob_bloco_dungeon_wall_4755_2143_z22)
col_02_paredes_internas.objects.link(ob_bloco_dungeon_wall_4756_2143_z22)
col_02_paredes_internas.objects.link(ob_bloco_dungeon_wall_4757_2143_z22)
col_02_paredes_internas.objects.link(ob_bloco_dungeon_wall_4758_2143_z22)

# ---- scene / render settings (as saved in the file)
scene.frame_start = 1; scene.frame_end = 250; scene.frame_set(1)
scene.render.engine = 'BLENDER_EEVEE_NEXT'
scene.render.bake_bias = 0.0
scene.render.bake_samples = 0
scene.cycles.sampling_pattern = 'TABULATED_SOBOL'
scene.eevee.use_volume_custom_range = False
bpy.context.view_layer.update()

# ---- added for rendering (the .blend has no active camera and no usable light): camera, sun + grey world if the file has none
cam_auto = bpy.data.cameras.new('AutoCamera')
cam_auto.lens = 50.0
cam_auto.sensor_width = 36.0
cam_auto.clip_end = 1000.0
ob_auto_camera = bpy.data.objects.new('AutoCamera', cam_auto)
scene.collection.objects.link(ob_auto_camera)
ob_auto_camera.location = (18.6816, -22.7429, 16.2653)
ob_auto_camera.rotation_euler = (1.09748, -7.21219e-08, 0.694738)
scene.camera = ob_auto_camera
light_auto_sun = bpy.data.lights.new('AutoSun', 'SUN')
light_auto_sun.energy = 3.0
light_auto_sun.angle = 0.0523599
ob_auto_sun = bpy.data.objects.new('AutoSun', light_auto_sun)
scene.collection.objects.link(ob_auto_sun)
ob_auto_sun.rotation_euler = (0.872665, 0.174533, 0.523599)
if scene.world is None:
    world_auto = bpy.data.worlds.new('AutoWorld')
    world_auto.color = (0.3, 0.3, 0.3)
    scene.world = world_auto
bpy.context.view_layer.update()

